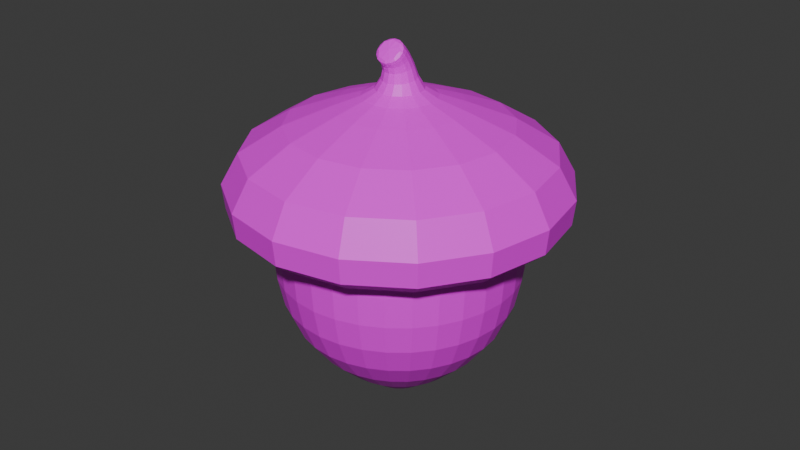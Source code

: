 # Source: acorn.blend  (saved by Blender 4.1.24; exported with 4.5.12 LTS)
import bpy
from mathutils import Matrix  # noqa: F401  (used for matrix-valued properties, if any)

bpy.ops.wm.read_factory_settings(use_empty=True)
scene = bpy.context.scene
scene.name = 'Scene'

# ---- collections
col_collection = bpy.data.collections.new('Collection'); scene.collection.children.link(col_collection)

# ---- images (referenced by path relative to the original .blend; pixels are not part of the script)
import os
ASSET_DIR = os.environ.get("B2B_ASSET_DIR", "")  # directory of the original .blend (textures are referenced by path, not embedded)
HERE = os.path.dirname(os.path.abspath(__file__))  # packed textures are extracted next to this script under _unpacked/

def load_image(name, relpath, width, height, colorspace="sRGB"):
    """Load a texture the original file referenced (path relative to the .blend, or extracted next to this script)."""
    p = next((c for c in (os.path.join(HERE, relpath), os.path.join(ASSET_DIR, relpath)) if relpath and os.path.exists(c)), "")
    if p:
        img = bpy.data.images.load(p, check_existing=True)
        img.name = name
    else:  # same state as the original file: an image datablock whose file is absent (Cycles renders it pink)
        img = bpy.data.images.new(name, width, height)
        img.source = "FILE"
        img.filepath = "//" + (relpath or name)
    img.colorspace_settings.name = colorspace
    return img
img_acorntoptex = load_image('acornTopTex', '', 1024, 1024, 'sRGB')
img_acornbottex = load_image('acornBotTex', '', 1024, 1024, 'sRGB')

# ---- materials (node trees are filled in below, after node groups)
mat_top = bpy.data.materials.new('top')
mat_top.use_transparent_shadow = False
mat_bottom = bpy.data.materials.new('bottom')
mat_bottom.use_transparent_shadow = False

# ---- material node trees
mat_top.use_nodes = True; mat_top.node_tree.nodes.clear()
_N = mat_top.node_tree.nodes; _L = mat_top.node_tree.links
n0 = _N.new('ShaderNodeBsdfPrincipled'); n0.name = 'Principled BSDF'; n0.location = (10, 300)
n1 = _N.new('ShaderNodeOutputMaterial'); n1.name = 'Material Output'; n1.location = (300, 300)
n2 = _N.new('ShaderNodeTexImage'); n2.name = 'Image Texture'; n2.location = (-309, 228)
n2.image = img_acorntoptex
_L.new(n0.outputs[0], n1.inputs[0])
_L.new(n2.outputs[0], n0.inputs[0])
n1.is_active_output = True
mat_bottom.use_nodes = True; mat_bottom.node_tree.nodes.clear()
_N = mat_bottom.node_tree.nodes; _L = mat_bottom.node_tree.links
n0 = _N.new('ShaderNodeBsdfPrincipled'); n0.name = 'Principled BSDF'; n0.location = (10, 300)
n1 = _N.new('ShaderNodeOutputMaterial'); n1.name = 'Material Output'; n1.location = (300, 300)
n2 = _N.new('ShaderNodeTexImage'); n2.name = 'Image Texture'; n2.location = (-309, 228)
n2.image = img_acornbottex
_L.new(n0.outputs[0], n1.inputs[0])
_L.new(n2.outputs[0], n0.inputs[0])
n1.is_active_output = True

# ---- world
world_world = bpy.data.worlds.new('World'); scene.world = world_world
world_world.use_nodes = True; world_world.node_tree.nodes.clear()
_N = world_world.node_tree.nodes; _L = world_world.node_tree.links
n0 = _N.new('ShaderNodeOutputWorld'); n0.name = 'World Output'; n0.location = (300, 300)
n1 = _N.new('ShaderNodeBackground'); n1.name = 'Background'; n1.location = (10, 300)
n1.inputs[0].default_value = (0.05088, 0.05088, 0.05088, 1.0)
_L.new(n1.outputs[0], n0.inputs[0])
n0.is_active_output = True
world_world.color = (0.05088, 0.05088, 0.05088)
world_world.use_sun_shadow = False
world_world.sun_shadow_jitter_overblur = 0.0

# ---- meshes
me_circle = bpy.data.meshes.new('Circle')
me_circle.from_pydata([(0.0, 0.79, -0.04942), (-0.5586, 0.5586, -0.04942), (-0.79, 0.0, -0.04942), (-0.5586, -0.5586, -0.04942), (0.0, -0.79, -0.04942), (0.5586, -0.5586, -0.04942), (0.79, 0.0, -0.04942), (0.5586, 0.5586, -0.04942), (0.0, 1.0, 0.3343), (-0.7071, 0.7071, 0.3343), (-1.0, 0.0, 0.3343), (-0.7071, -0.7071, 0.3343), (0.0, -1.0, 0.3343), (0.7071, -0.7071, 0.3343), (1.0, 0.0, 0.3343), (0.7071, 0.7071, 0.3343), (-3.366e-09, 0.2816, 0.5697), (-0.1991, 0.1991, 0.5697), (-0.2816, 0.0, 0.5697), (-0.1991, -0.1991, 0.5697), (-3.366e-09, -0.2816, 0.5697), (0.1991, -0.1991, 0.5697), (0.2816, 0.0, 0.5697), (0.1991, 0.1991, 0.5697), (1.195e-05, 0.1146, 0.607), (-0.08248, 0.08046, 0.607), (-0.1167, -0.00203, 0.607), (-0.08248, -0.08452, 0.607), (1.195e-05, -0.1187, 0.607), (0.08251, -0.08452, 0.607), (0.1167, -0.00203, 0.607), (0.08251, 0.08046, 0.607), (-0.004474, 0.07598, 0.7652), (-0.05993, 0.05003, 0.759), (-0.08028, -0.006422, 0.7453), (-0.05359, -0.0603, 0.7321), (0.004498, -0.08004, 0.7272), (0.05996, -0.05409, 0.7334), (0.0803, 0.002362, 0.7471), (0.05361, 0.05624, 0.7603), (-0.01279, -0.03077, 0.8925), (-0.06481, -0.05604, 0.8714), (-0.07857, -0.09782, 0.8284), (-0.04601, -0.1316, 0.7885), (0.01379, -0.1377, 0.7753), (0.0658, -0.1124, 0.7964), (0.07956, -0.07062, 0.8394), (0.04701, -0.03681, 0.8792), (-0.7071, 0.7071, -0.04942), (0.0, 1.0, -0.04942), (-1.0, 0.0, -0.04942), (-0.7071, -0.7071, -0.04942), (0.0, -1.0, -0.04942), (0.7071, -0.7071, -0.04942), (1.0, 0.0, -0.04942), (0.7071, 0.7071, -0.04942), (-0.5586, 0.5586, 0.07768), (1.341e-10, 0.79, 0.07768), (-0.79, 0.0, 0.07768), (-0.5586, -0.5586, 0.07768), (1.341e-10, -0.79, 0.07768), (0.5586, -0.5586, 0.07768), (0.79, 0.0, 0.07768), (0.5586, 0.5586, 0.07768), (-0.0637, -0.03185, 0.8458), (-0.0109, -0.006422, 0.8634), (0.04851, -0.01559, 0.8521), (0.07973, -0.05397, 0.8184), (0.06447, -0.09909, 0.782), (0.01167, -0.1245, 0.7643), (-0.04774, -0.1154, 0.7757), (-0.07896, -0.07697, 0.8094), (-1.986e-09, 0.7335, 0.0), (-0.5186, 0.5186, 0.0), (-0.7335, 0.0, 0.0), (-0.5186, -0.5186, 0.0), (-1.986e-09, -0.7335, 0.0), (0.5186, -0.5186, 0.0), (0.7335, 0.0, 0.0), (0.5186, 0.5186, 0.0), (-1.986e-09, 0.7335, 0.0), (-0.5186, 0.5186, 0.0), (-0.7335, 0.0, 0.0), (-0.5186, -0.5186, 0.0), (-1.986e-09, -0.7335, 0.0), (0.5186, -0.5186, 0.0), (0.7335, 0.0, 0.0), (0.5186, 0.5186, 0.0), (-1.986e-09, 0.7335, 0.0), (-0.5186, 0.5186, 0.0), (-0.7335, 0.0, 0.0), (-0.5186, -0.5186, 0.0), (-1.986e-09, -0.7335, 0.0), (0.5186, -0.5186, 0.0), (0.7335, 0.0, 0.0), (0.5186, 0.5186, 0.0)], [], [(7, 6, 62, 63), (8, 9, 17, 16), (54, 55, 15, 14), (52, 53, 13, 12), (50, 51, 11, 10), (49, 48, 9, 8), (55, 49, 8, 15), (53, 54, 14, 13), (51, 52, 12, 11), (48, 50, 10, 9), (19, 20, 28, 27), (15, 8, 16, 23), (13, 14, 22, 21), (11, 12, 20, 19), (9, 10, 18, 17), (14, 15, 23, 22), (12, 13, 21, 20), (10, 11, 19, 18), (30, 31, 39, 38), (17, 18, 26, 25), (22, 23, 31, 30), (20, 21, 29, 28), (18, 19, 27, 26), (16, 17, 25, 24), (23, 16, 24, 31), (21, 22, 30, 29), (65, 64, 41, 40), (28, 29, 37, 36), (26, 27, 35, 34), (24, 25, 33, 32), (31, 24, 32, 39), (29, 30, 38, 37), (27, 28, 36, 35), (25, 26, 34, 33), (41, 42, 43, 44, 45, 46, 47, 40), (66, 65, 40, 47), (68, 67, 46, 45), (70, 69, 44, 43), (64, 71, 42, 41), (67, 66, 47, 46), (69, 68, 45, 44), (71, 70, 43, 42), (0, 1, 48, 49), (1, 2, 50, 48), (2, 3, 51, 50), (3, 4, 52, 51), (4, 5, 53, 52), (5, 6, 54, 53), (6, 7, 55, 54), (7, 0, 49, 55), (56, 57, 63, 62, 61, 60, 59, 58), (5, 4, 60, 61), (3, 2, 58, 59), (1, 0, 57, 56), (0, 7, 63, 57), (6, 5, 61, 62), (4, 3, 59, 60), (2, 1, 56, 58), (34, 35, 70, 71), (36, 37, 68, 69), (38, 39, 66, 67), (33, 34, 71, 64), (35, 36, 69, 70), (37, 38, 67, 68), (39, 32, 65, 66), (32, 33, 64, 65), (73, 74, 82, 81), (78, 79, 87, 86), (76, 77, 85, 84), (74, 75, 83, 82), (72, 73, 81, 80), (79, 72, 80, 87), (77, 78, 86, 85), (75, 76, 84, 83), (84, 85, 93, 92), (82, 83, 91, 90), (80, 81, 89, 88), (87, 80, 88, 95), (85, 86, 94, 93), (83, 84, 92, 91), (81, 82, 90, 89), (86, 87, 95, 94)])
_uv = me_circle.uv_layers.new(name='UVMap')
_uv.uv.foreach_set('vector', [0.7314, 0.2479, 0.9384, 0.3433, 0.9031, 0.3997, 0.7259, 0.2652, 0.651, 0.2225, 0.6265, 0.2526, 0.5269, 0.2029, 0.5333, 0.1584, 0.9999, 0.2511, 0.7336, 0.2245, 0.7123, 0.1767, 0.9845, 0.0001189, 0.6254, 0.3412, 0.6529, 0.3898, 0.6153, 0.4113, 0.6044, 0.3461, 0.628, 0.2833, 0.6231, 0.309, 0.607, 0.3082, 0.6142, 0.2794, 0.6658, 0.24, 0.6398, 0.2607, 0.6265, 0.2526, 0.651, 0.2225, 0.7336, 0.2245, 0.6658, 0.24, 0.651, 0.2225, 0.7123, 0.1767, 0.6529, 0.3898, 0.8614, 0.5665, 0.6734, 0.6766, 0.6153, 0.4113, 0.6231, 0.309, 0.6254, 0.3412, 0.6044, 0.3461, 0.607, 0.3082, 0.6398, 0.2607, 0.628, 0.2833, 0.6142, 0.2794, 0.6265, 0.2526, 0.4983, 0.2782, 0.4763, 0.3139, 0.4347, 0.2789, 0.4554, 0.2482, 0.7123, 0.1767, 0.651, 0.2225, 0.5333, 0.1584, 0.5472, 0.1037, 0.6153, 0.4113, 0.6734, 0.6766, 0.3849, 0.4254, 0.4532, 0.3582, 0.607, 0.3082, 0.6044, 0.3461, 0.4763, 0.3139, 0.4983, 0.2782, 0.6265, 0.2526, 0.6142, 0.2794, 0.5185, 0.243, 0.5269, 0.2029, 0.9845, 0.0001189, 0.7123, 0.1767, 0.5472, 0.1037, 0.5335, 0.000119, 0.6044, 0.3461, 0.6153, 0.4113, 0.4532, 0.3582, 0.4763, 0.3139, 0.6142, 0.2794, 0.607, 0.3082, 0.4983, 0.2782, 0.5185, 0.243, 0.4524, 0.07091, 0.4738, 0.1157, 0.4121, 0.1505, 0.388, 0.13, 0.5269, 0.2029, 0.5185, 0.243, 0.4696, 0.2187, 0.4763, 0.1878, 0.5335, 0.000119, 0.5472, 0.1037, 0.4738, 0.1157, 0.4524, 0.07091, 0.4763, 0.3139, 0.4532, 0.3582, 0.398, 0.3033, 0.4347, 0.2789, 0.5185, 0.243, 0.4983, 0.2782, 0.4554, 0.2482, 0.4696, 0.2187, 0.5333, 0.1584, 0.5269, 0.2029, 0.4763, 0.1878, 0.4753, 0.1543, 0.5472, 0.1037, 0.5333, 0.1584, 0.4753, 0.1543, 0.4738, 0.1157, 0.4532, 0.3582, 0.3849, 0.4254, 0.3533, 0.3233, 0.398, 0.3033, 0.3985, 0.1852, 0.4038, 0.1941, 0.3994, 0.1962, 0.3948, 0.1901, 0.4347, 0.2789, 0.398, 0.3033, 0.3659, 0.2406, 0.3949, 0.2352, 0.4696, 0.2187, 0.4554, 0.2482, 0.416, 0.2199, 0.4255, 0.2019, 0.4753, 0.1543, 0.4763, 0.1878, 0.427, 0.1847, 0.4227, 0.1685, 0.4738, 0.1157, 0.4753, 0.1543, 0.4227, 0.1685, 0.4121, 0.1505, 0.398, 0.3033, 0.3533, 0.3233, 0.3333, 0.2413, 0.3659, 0.2406, 0.4554, 0.2482, 0.4347, 0.2789, 0.3949, 0.2352, 0.416, 0.2199, 0.4763, 0.1878, 0.4696, 0.2187, 0.4255, 0.2019, 0.427, 0.1847, 0.3994, 0.1962, 0.4004, 0.2027, 0.397, 0.2088, 0.388, 0.211, 0.3752, 0.2075, 0.3658, 0.1907, 0.3869, 0.1857, 0.3948, 0.1901, 0.3874, 0.1782, 0.3985, 0.1852, 0.3948, 0.1901, 0.3869, 0.1857, 0.3727, 0.2128, 0.3557, 0.1985, 0.3658, 0.1907, 0.3752, 0.2075, 0.3994, 0.2111, 0.3883, 0.2147, 0.388, 0.211, 0.397, 0.2088, 0.4038, 0.1941, 0.4043, 0.2031, 0.4004, 0.2027, 0.3994, 0.1962, 0.3642, 0.177, 0.3874, 0.1782, 0.3869, 0.1857, 0.3658, 0.1907, 0.3883, 0.2147, 0.3727, 0.2128, 0.3752, 0.2075, 0.388, 0.211, 0.4043, 0.2031, 0.3994, 0.2111, 0.397, 0.2088, 0.4004, 0.2027, 0.6705, 0.2513, 0.6448, 0.2652, 0.6398, 0.2607, 0.6658, 0.24, 0.6448, 0.2652, 0.6356, 0.286, 0.628, 0.2833, 0.6398, 0.2607, 0.6356, 0.286, 0.6302, 0.3092, 0.6231, 0.309, 0.628, 0.2833, 0.6302, 0.3092, 0.6362, 0.3375, 0.6254, 0.3412, 0.6231, 0.309, 0.6362, 0.3375, 0.6652, 0.3758, 0.6529, 0.3898, 0.6254, 0.3412, 0.6652, 0.3758, 0.8848, 0.4551, 0.8614, 0.5665, 0.6529, 0.3898, 0.9384, 0.3433, 0.7314, 0.2479, 0.7336, 0.2245, 0.9999, 0.2511, 0.7314, 0.2479, 0.6705, 0.2513, 0.6658, 0.24, 0.7336, 0.2245, 0.6486, 0.2686, 0.672, 0.2587, 0.7259, 0.2652, 0.9031, 0.3997, 0.6709, 0.3656, 0.642, 0.3342, 0.6355, 0.3089, 0.6401, 0.2875, 0.6652, 0.3758, 0.6362, 0.3375, 0.642, 0.3342, 0.6709, 0.3656, 0.6302, 0.3092, 0.6356, 0.286, 0.6401, 0.2875, 0.6355, 0.3089, 0.6448, 0.2652, 0.6705, 0.2513, 0.672, 0.2587, 0.6486, 0.2686, 0.6705, 0.2513, 0.7314, 0.2479, 0.7259, 0.2652, 0.672, 0.2587, 0.8848, 0.4551, 0.6652, 0.3758, 0.6709, 0.3656, 0.9031, 0.3997, 0.6362, 0.3375, 0.6302, 0.3092, 0.6355, 0.3089, 0.642, 0.3342, 0.6356, 0.286, 0.6448, 0.2652, 0.6486, 0.2686, 0.6401, 0.2875, 0.4255, 0.2019, 0.416, 0.2199, 0.3994, 0.2111, 0.4043, 0.2031, 0.3949, 0.2352, 0.3659, 0.2406, 0.3727, 0.2128, 0.3883, 0.2147, 0.388, 0.13, 0.4121, 0.1505, 0.3874, 0.1782, 0.3642, 0.177, 0.427, 0.1847, 0.4255, 0.2019, 0.4043, 0.2031, 0.4038, 0.1941, 0.416, 0.2199, 0.3949, 0.2352, 0.3883, 0.2147, 0.3994, 0.2111, 0.3659, 0.2406, 0.3333, 0.2413, 0.3557, 0.1985, 0.3727, 0.2128, 0.4121, 0.1505, 0.4227, 0.1685, 0.3985, 0.1852, 0.3874, 0.1782, 0.4227, 0.1685, 0.427, 0.1847, 0.4038, 0.1941, 0.3985, 0.1852, 0.31, 0.2674, 0.333, 0.3652, 0.3329, 0.3652, 0.3099, 0.2674, 0.119, 0.000119, 0.2041, 0.0961, 0.204, 0.09617, 0.1189, 0.0002041, 0.2966, 0.5729, 0.2373, 0.6771, 0.2372, 0.677, 0.2965, 0.5728, 0.333, 0.3652, 0.3291, 0.4682, 0.329, 0.4681, 0.3329, 0.3652, 0.2644, 0.1775, 0.31, 0.2674, 0.3099, 0.2674, 0.2643, 0.1776, 0.2041, 0.0961, 0.2644, 0.1775, 0.2643, 0.1776, 0.204, 0.09617, 0.2373, 0.6771, 0.1402, 0.8064, 0.14, 0.8063, 0.2372, 0.677, 0.3291, 0.4682, 0.2966, 0.5729, 0.2965, 0.5728, 0.329, 0.4681, 0.2965, 0.5728, 0.2372, 0.677, 0.2371, 0.6769, 0.2963, 0.5728, 0.3329, 0.3652, 0.329, 0.4681, 0.3288, 0.4681, 0.3328, 0.3652, 0.2643, 0.1776, 0.3099, 0.2674, 0.3098, 0.2675, 0.2642, 0.1776, 0.204, 0.09617, 0.2643, 0.1776, 0.2642, 0.1776, 0.2039, 0.09626, 0.2372, 0.677, 0.14, 0.8063, 0.1398, 0.8062, 0.2371, 0.6769, 0.329, 0.4681, 0.2965, 0.5728, 0.2963, 0.5728, 0.3288, 0.4681, 0.3099, 0.2674, 0.3329, 0.3652, 0.3328, 0.3652, 0.3098, 0.2675, 0.1189, 0.0002041, 0.204, 0.09617, 0.2039, 0.09626, 0.1188, 0.0003317])
me_circle.materials.append(mat_top)
me_circle.update()
me_circle_001 = bpy.data.meshes.new('Circle.001')
me_circle_001.from_pydata([(-2.031e-09, 0.7274, 0.0), (-0.5143, 0.5143, 0.0), (-0.7274, 0.0, 0.0), (-0.5143, -0.5143, 0.0), (-2.031e-09, -0.7274, 0.0), (0.5143, -0.5143, 0.0), (0.7274, 0.0, 0.0), (0.5143, 0.5143, 0.0), (-2.031e-09, 0.7274, -0.6733), (-0.5143, 0.5143, -0.6733), (-0.7274, 0.0, -0.6733), (-0.5143, -0.5143, -0.6733), (-2.031e-09, -0.7274, -0.6733), (0.5143, -0.5143, -0.6733), (0.7274, 0.0, -0.6733), (0.5143, 0.5143, -0.6733), (1.888e-09, 4.856e-05, -1.128), (-3.433e-05, 3.433e-05, -1.128), (-4.856e-05, -1.874e-09, -1.128), (-3.433e-05, -3.434e-05, -1.128), (1.888e-09, -4.856e-05, -1.128), (3.434e-05, -3.434e-05, -1.128), (4.856e-05, -1.874e-09, -1.128), (3.434e-05, 3.433e-05, -1.128)], [], [(5, 4, 12, 13), (3, 2, 10, 11), (1, 0, 8, 9), (0, 7, 15, 8), (6, 5, 13, 14), (4, 3, 11, 12), (2, 1, 9, 10), (7, 6, 14, 15), (8, 15, 23, 16), (14, 13, 21, 22), (12, 11, 19, 20), (10, 9, 17, 18), (15, 14, 22, 23), (13, 12, 20, 21), (11, 10, 18, 19), (9, 8, 16, 17)])
_uv = me_circle_001.uv_layers.new(name='UVMap')
_uv.uv.foreach_set('vector', [0.0, 0.0, 0.0, 0.0, 0.0, 0.0, 0.0, 0.0, 0.0, 0.0, 0.0, 0.0, 0.0, 0.0, 0.0, 0.0, 0.0, 0.0, 0.0, 0.0, 0.0, 0.0, 0.0, 0.0, 0.0, 0.0, 0.0, 0.0, 0.0, 0.0, 0.0, 0.0, 0.0, 0.0, 0.0, 0.0, 0.0, 0.0, 0.0, 0.0, 0.0, 0.0, 0.0, 0.0, 0.0, 0.0, 0.0, 0.0, 0.0, 0.0, 0.0, 0.0, 0.0, 0.0, 0.0, 0.0, 0.0, 0.0, 0.0, 0.0, 0.0, 0.0, 0.0, 0.0, 0.0, 0.0, 0.0, 0.0, 0.0, 0.0, 0.0, 0.0, 0.0, 0.0, 0.0, 0.0, 0.0, 0.0, 0.0, 0.0, 0.0, 0.0, 0.0, 0.0, 0.0, 0.0, 0.0, 0.0, 0.0, 0.0, 0.0, 0.0, 0.0, 0.0, 0.0, 0.0, 0.0, 0.0, 0.0, 0.0, 0.0, 0.0, 0.0, 0.0, 0.0, 0.0, 0.0, 0.0, 0.0, 0.0, 0.0, 0.0, 0.0, 0.0, 0.0, 0.0, 0.0, 0.0, 0.0, 0.0, 0.0, 0.0, 0.0, 0.0, 0.0, 0.0, 0.0, 0.0])
me_circle_001.materials.append(mat_bottom)
me_circle_001.update()

# ---- objects
ob_circle = bpy.data.objects.new('Circle', me_circle)
ob_circle_001 = bpy.data.objects.new('Circle.001', me_circle_001)

# ---- transforms, parenting, visibility, modifiers, constraints
ob_circle.location = (0.0, 0.0, 0.002214)
ob_circle.rotation_euler = (0.0, -0.0, -0.003126)
_m = ob_circle.modifiers.new('Subdivision', 'SUBSURF')
_m.render_levels = 1
ob_circle_001.location = (0.0, 0.0, 0.002214)
ob_circle_001.rotation_euler = (0.0, -0.0, -0.003126)
_m = ob_circle_001.modifiers.new('Subdivision', 'SUBSURF')

# ---- collection membership
col_collection.objects.link(ob_circle)
col_collection.objects.link(ob_circle_001)

# ---- scene / render settings (as saved in the file)
scene.frame_start = 1; scene.frame_end = 80; scene.frame_set(2)
scene.render.engine = 'BLENDER_EEVEE_NEXT'
scene.cycles.sampling_pattern = 'TABULATED_SOBOL'
scene.eevee.ray_tracing_options.trace_max_roughness = 0.0
bpy.context.view_layer.update()

# ---- added for rendering (the .blend has no active camera and no usable light): camera, sun
cam_auto = bpy.data.cameras.new('AutoCamera')
cam_auto.lens = 50.0
cam_auto.sensor_width = 36.0
cam_auto.clip_end = 1000.0
ob_auto_camera = bpy.data.objects.new('AutoCamera', cam_auto)
scene.collection.objects.link(ob_auto_camera)
ob_auto_camera.location = (3.22248, -3.86697, 2.46265)
ob_auto_camera.rotation_euler = (1.09748, -7.21219e-08, 0.694738)
scene.camera = ob_auto_camera
light_auto_sun = bpy.data.lights.new('AutoSun', 'SUN')
light_auto_sun.energy = 3.0
light_auto_sun.angle = 0.0523599
ob_auto_sun = bpy.data.objects.new('AutoSun', light_auto_sun)
scene.collection.objects.link(ob_auto_sun)
ob_auto_sun.rotation_euler = (0.872665, 0.174533, 0.523599)
bpy.context.view_layer.update()
